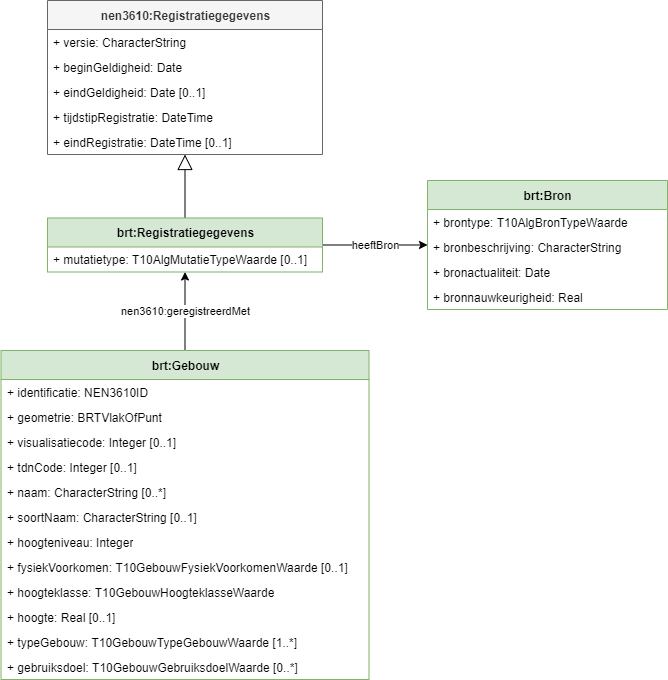

The diagram above was exported from draw.io. Its source (the exported page's mxGraphModel, read from the mxfile embedded in the PNG):
<mxGraphModel dx="1029" dy="431" grid="1" gridSize="10" guides="1" tooltips="1" connect="1" arrows="1" fold="1" page="1" pageScale="1" pageWidth="850" pageHeight="1100" math="0" shadow="0">
  <root>
    <mxCell id="0" />
    <mxCell id="1" parent="0" />
    <mxCell id="145" value="nen3610:geregistreerdMet" style="edgeStyle=orthogonalEdgeStyle;rounded=0;orthogonalLoop=1;jettySize=auto;html=1;" parent="1" source="72" target="100" edge="1">
      <mxGeometry relative="1" as="geometry" />
    </mxCell>
    <mxCell id="72" value="brt:Gebouw" style="swimlane;fontStyle=1;align=center;verticalAlign=middle;childLayout=stackLayout;horizontal=1;startSize=29;horizontalStack=0;resizeParent=1;resizeParentMax=0;resizeLast=0;collapsible=0;marginBottom=0;html=1;fillColor=#d5e8d4;strokeColor=#82b366;" parent="1" vertex="1">
      <mxGeometry x="-46.5" y="370" width="368" height="329" as="geometry" />
    </mxCell>
    <mxCell id="73" value="+ identificatie: NEN3610ID" style="text;html=1;strokeColor=none;fillColor=none;align=left;verticalAlign=middle;spacingLeft=4;spacingRight=4;overflow=hidden;rotatable=0;points=[[0,0.5],[1,0.5]];portConstraint=eastwest;" parent="72" vertex="1">
      <mxGeometry y="29" width="368" height="25" as="geometry" />
    </mxCell>
    <mxCell id="74" value="+ geometrie: BRTVlakOfPunt" style="text;html=1;strokeColor=none;fillColor=none;align=left;verticalAlign=middle;spacingLeft=4;spacingRight=4;overflow=hidden;rotatable=0;points=[[0,0.5],[1,0.5]];portConstraint=eastwest;" parent="72" vertex="1">
      <mxGeometry y="54" width="368" height="25" as="geometry" />
    </mxCell>
    <mxCell id="84" value="+ visualisatiecode: Integer [0..1]" style="text;html=1;strokeColor=none;fillColor=none;align=left;verticalAlign=middle;spacingLeft=4;spacingRight=4;overflow=hidden;rotatable=0;points=[[0,0.5],[1,0.5]];portConstraint=eastwest;" parent="72" vertex="1">
      <mxGeometry y="79" width="368" height="25" as="geometry" />
    </mxCell>
    <mxCell id="85" value="+ tdnCode: Integer [0..1]" style="text;html=1;strokeColor=none;fillColor=none;align=left;verticalAlign=middle;spacingLeft=4;spacingRight=4;overflow=hidden;rotatable=0;points=[[0,0.5],[1,0.5]];portConstraint=eastwest;" parent="72" vertex="1">
      <mxGeometry y="104" width="368" height="25" as="geometry" />
    </mxCell>
    <mxCell id="86" value="+ naam: CharacterString [0..*]" style="text;html=1;strokeColor=none;fillColor=none;align=left;verticalAlign=middle;spacingLeft=4;spacingRight=4;overflow=hidden;rotatable=0;points=[[0,0.5],[1,0.5]];portConstraint=eastwest;" parent="72" vertex="1">
      <mxGeometry y="129" width="368" height="25" as="geometry" />
    </mxCell>
    <mxCell id="87" value="+ soortNaam: CharacterString [0..1]" style="text;html=1;strokeColor=none;fillColor=none;align=left;verticalAlign=middle;spacingLeft=4;spacingRight=4;overflow=hidden;rotatable=0;points=[[0,0.5],[1,0.5]];portConstraint=eastwest;" parent="72" vertex="1">
      <mxGeometry y="154" width="368" height="25" as="geometry" />
    </mxCell>
    <mxCell id="88" value="+ hoogteniveau: Integer" style="text;html=1;strokeColor=none;fillColor=none;align=left;verticalAlign=middle;spacingLeft=4;spacingRight=4;overflow=hidden;rotatable=0;points=[[0,0.5],[1,0.5]];portConstraint=eastwest;" parent="72" vertex="1">
      <mxGeometry y="179" width="368" height="25" as="geometry" />
    </mxCell>
    <mxCell id="89" value="+ fysiekVoorkomen: T10GebouwFysiekVoorkomenWaarde [0..1]" style="text;html=1;strokeColor=none;fillColor=none;align=left;verticalAlign=middle;spacingLeft=4;spacingRight=4;overflow=hidden;rotatable=0;points=[[0,0.5],[1,0.5]];portConstraint=eastwest;" parent="72" vertex="1">
      <mxGeometry y="204" width="368" height="25" as="geometry" />
    </mxCell>
    <mxCell id="90" value="+ hoogteklasse: T10GebouwHoogteklasseWaarde" style="text;html=1;strokeColor=none;fillColor=none;align=left;verticalAlign=middle;spacingLeft=4;spacingRight=4;overflow=hidden;rotatable=0;points=[[0,0.5],[1,0.5]];portConstraint=eastwest;" parent="72" vertex="1">
      <mxGeometry y="229" width="368" height="25" as="geometry" />
    </mxCell>
    <mxCell id="91" value="+ hoogte: Real [0..1]" style="text;html=1;strokeColor=none;fillColor=none;align=left;verticalAlign=middle;spacingLeft=4;spacingRight=4;overflow=hidden;rotatable=0;points=[[0,0.5],[1,0.5]];portConstraint=eastwest;" parent="72" vertex="1">
      <mxGeometry y="254" width="368" height="25" as="geometry" />
    </mxCell>
    <mxCell id="92" value="+ typeGebouw: T10GebouwTypeGebouwWaarde [1..*]" style="text;html=1;strokeColor=none;fillColor=none;align=left;verticalAlign=middle;spacingLeft=4;spacingRight=4;overflow=hidden;rotatable=0;points=[[0,0.5],[1,0.5]];portConstraint=eastwest;" parent="72" vertex="1">
      <mxGeometry y="279" width="368" height="25" as="geometry" />
    </mxCell>
    <mxCell id="93" value="+ gebruiksdoel: T10GebouwGebruiksdoelWaarde [0..*]" style="text;html=1;strokeColor=none;fillColor=none;align=left;verticalAlign=middle;spacingLeft=4;spacingRight=4;overflow=hidden;rotatable=0;points=[[0,0.5],[1,0.5]];portConstraint=eastwest;" parent="72" vertex="1">
      <mxGeometry y="304" width="368" height="25" as="geometry" />
    </mxCell>
    <mxCell id="144" value="heeftBron" style="edgeStyle=orthogonalEdgeStyle;rounded=0;orthogonalLoop=1;jettySize=auto;html=1;" parent="1" source="100" target="122" edge="1">
      <mxGeometry relative="1" as="geometry" />
    </mxCell>
    <mxCell id="152" style="edgeStyle=orthogonalEdgeStyle;rounded=0;orthogonalLoop=1;jettySize=auto;html=1;endArrow=block;endFill=0;endSize=13;" edge="1" parent="1" source="100" target="146">
      <mxGeometry relative="1" as="geometry" />
    </mxCell>
    <mxCell id="100" value="brt:Registratiegegevens" style="swimlane;fontStyle=1;align=center;verticalAlign=middle;childLayout=stackLayout;horizontal=1;startSize=29;horizontalStack=0;resizeParent=1;resizeParentMax=0;resizeLast=0;collapsible=0;marginBottom=0;html=1;fillColor=#d5e8d4;strokeColor=#82b366;" parent="1" vertex="1">
      <mxGeometry y="237.5" width="275" height="54" as="geometry" />
    </mxCell>
    <mxCell id="111" value="+ mutatietype: T10AlgMutatieTypeWaarde [0..1]" style="text;html=1;strokeColor=none;fillColor=none;align=left;verticalAlign=middle;spacingLeft=4;spacingRight=4;overflow=hidden;rotatable=0;points=[[0,0.5],[1,0.5]];portConstraint=eastwest;" parent="100" vertex="1">
      <mxGeometry y="29" width="275" height="25" as="geometry" />
    </mxCell>
    <mxCell id="122" value="brt:Bron" style="swimlane;fontStyle=1;align=center;verticalAlign=middle;childLayout=stackLayout;horizontal=1;startSize=29;horizontalStack=0;resizeParent=1;resizeParentMax=0;resizeLast=0;collapsible=0;marginBottom=0;html=1;fillColor=#d5e8d4;strokeColor=#82b366;" parent="1" vertex="1">
      <mxGeometry x="380" y="200" width="240" height="129" as="geometry" />
    </mxCell>
    <mxCell id="129" value="+ brontype: T10AlgBronTypeWaarde" style="text;html=1;strokeColor=none;fillColor=none;align=left;verticalAlign=middle;spacingLeft=4;spacingRight=4;overflow=hidden;rotatable=0;points=[[0,0.5],[1,0.5]];portConstraint=eastwest;" parent="122" vertex="1">
      <mxGeometry y="29" width="240" height="25" as="geometry" />
    </mxCell>
    <mxCell id="130" value="+ bronbeschrijving: CharacterString" style="text;html=1;strokeColor=none;fillColor=none;align=left;verticalAlign=middle;spacingLeft=4;spacingRight=4;overflow=hidden;rotatable=0;points=[[0,0.5],[1,0.5]];portConstraint=eastwest;" parent="122" vertex="1">
      <mxGeometry y="54" width="240" height="25" as="geometry" />
    </mxCell>
    <mxCell id="131" value="+ bronactualiteit: Date" style="text;html=1;strokeColor=none;fillColor=none;align=left;verticalAlign=middle;spacingLeft=4;spacingRight=4;overflow=hidden;rotatable=0;points=[[0,0.5],[1,0.5]];portConstraint=eastwest;" parent="122" vertex="1">
      <mxGeometry y="79" width="240" height="25" as="geometry" />
    </mxCell>
    <mxCell id="132" value="+ bronnauwkeurigheid: Real" style="text;html=1;strokeColor=none;fillColor=none;align=left;verticalAlign=middle;spacingLeft=4;spacingRight=4;overflow=hidden;rotatable=0;points=[[0,0.5],[1,0.5]];portConstraint=eastwest;" parent="122" vertex="1">
      <mxGeometry y="104" width="240" height="25" as="geometry" />
    </mxCell>
    <mxCell id="146" value="nen3610:Registratiegegevens" style="swimlane;fontStyle=1;align=center;verticalAlign=middle;childLayout=stackLayout;horizontal=1;startSize=29;horizontalStack=0;resizeParent=1;resizeParentMax=0;resizeLast=0;collapsible=0;marginBottom=0;html=1;fillColor=#f5f5f5;strokeColor=#666666;fontColor=#333333;" vertex="1" parent="1">
      <mxGeometry y="20" width="275" height="154" as="geometry" />
    </mxCell>
    <mxCell id="153" value="+ versie: CharacterString" style="text;html=1;strokeColor=none;fillColor=none;align=left;verticalAlign=middle;spacingLeft=4;spacingRight=4;overflow=hidden;rotatable=0;points=[[0,0.5],[1,0.5]];portConstraint=eastwest;" vertex="1" parent="146">
      <mxGeometry y="29" width="275" height="25" as="geometry" />
    </mxCell>
    <mxCell id="147" value="+ beginGeldigheid: Date" style="text;html=1;strokeColor=none;fillColor=none;align=left;verticalAlign=middle;spacingLeft=4;spacingRight=4;overflow=hidden;rotatable=0;points=[[0,0.5],[1,0.5]];portConstraint=eastwest;" vertex="1" parent="146">
      <mxGeometry y="54" width="275" height="25" as="geometry" />
    </mxCell>
    <mxCell id="148" value="+ eindGeldigheid: Date [0..1]" style="text;html=1;strokeColor=none;fillColor=none;align=left;verticalAlign=middle;spacingLeft=4;spacingRight=4;overflow=hidden;rotatable=0;points=[[0,0.5],[1,0.5]];portConstraint=eastwest;" vertex="1" parent="146">
      <mxGeometry y="79" width="275" height="25" as="geometry" />
    </mxCell>
    <mxCell id="149" value="+ tijdstipRegistratie: DateTime" style="text;html=1;strokeColor=none;fillColor=none;align=left;verticalAlign=middle;spacingLeft=4;spacingRight=4;overflow=hidden;rotatable=0;points=[[0,0.5],[1,0.5]];portConstraint=eastwest;" vertex="1" parent="146">
      <mxGeometry y="104" width="275" height="25" as="geometry" />
    </mxCell>
    <mxCell id="150" value="+ eindRegistratie: DateTime [0..1]" style="text;html=1;strokeColor=none;fillColor=none;align=left;verticalAlign=middle;spacingLeft=4;spacingRight=4;overflow=hidden;rotatable=0;points=[[0,0.5],[1,0.5]];portConstraint=eastwest;" vertex="1" parent="146">
      <mxGeometry y="129" width="275" height="25" as="geometry" />
    </mxCell>
  </root>
</mxGraphModel>